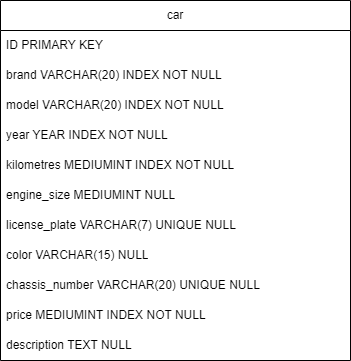

The diagram above was exported from draw.io. Its source (the exported page's mxGraphModel, read from the mxfile embedded in the PNG):
<mxGraphModel dx="1434" dy="772" grid="1" gridSize="10" guides="1" tooltips="1" connect="1" arrows="1" fold="1" page="1" pageScale="1" pageWidth="827" pageHeight="1169" math="0" shadow="0">
  <root>
    <mxCell id="0" />
    <mxCell id="1" parent="0" />
    <mxCell id="7tNw4T5a1-sPn2ShUnKL-1" value="car" style="swimlane;fontStyle=0;childLayout=stackLayout;horizontal=1;startSize=30;horizontalStack=0;resizeParent=1;resizeParentMax=0;resizeLast=0;collapsible=1;marginBottom=0;whiteSpace=wrap;html=1;" vertex="1" parent="1">
      <mxGeometry x="260" y="60" width="350" height="360" as="geometry" />
    </mxCell>
    <mxCell id="7tNw4T5a1-sPn2ShUnKL-2" value="ID PRIMARY KEY" style="text;strokeColor=none;fillColor=none;align=left;verticalAlign=middle;spacingLeft=4;spacingRight=4;overflow=hidden;points=[[0,0.5],[1,0.5]];portConstraint=eastwest;rotatable=0;whiteSpace=wrap;html=1;" vertex="1" parent="7tNw4T5a1-sPn2ShUnKL-1">
      <mxGeometry y="30" width="350" height="30" as="geometry" />
    </mxCell>
    <mxCell id="7tNw4T5a1-sPn2ShUnKL-3" value="brand VARCHAR(20) INDEX NOT NULL" style="text;strokeColor=none;fillColor=none;align=left;verticalAlign=middle;spacingLeft=4;spacingRight=4;overflow=hidden;points=[[0,0.5],[1,0.5]];portConstraint=eastwest;rotatable=0;whiteSpace=wrap;html=1;" vertex="1" parent="7tNw4T5a1-sPn2ShUnKL-1">
      <mxGeometry y="60" width="350" height="30" as="geometry" />
    </mxCell>
    <mxCell id="7tNw4T5a1-sPn2ShUnKL-4" value="model VARCHAR(20) INDEX NOT NULL" style="text;strokeColor=none;fillColor=none;align=left;verticalAlign=middle;spacingLeft=4;spacingRight=4;overflow=hidden;points=[[0,0.5],[1,0.5]];portConstraint=eastwest;rotatable=0;whiteSpace=wrap;html=1;" vertex="1" parent="7tNw4T5a1-sPn2ShUnKL-1">
      <mxGeometry y="90" width="350" height="30" as="geometry" />
    </mxCell>
    <mxCell id="7tNw4T5a1-sPn2ShUnKL-5" value="year YEAR INDEX NOT NULL" style="text;strokeColor=none;fillColor=none;align=left;verticalAlign=middle;spacingLeft=4;spacingRight=4;overflow=hidden;points=[[0,0.5],[1,0.5]];portConstraint=eastwest;rotatable=0;whiteSpace=wrap;html=1;" vertex="1" parent="7tNw4T5a1-sPn2ShUnKL-1">
      <mxGeometry y="120" width="350" height="30" as="geometry" />
    </mxCell>
    <mxCell id="7tNw4T5a1-sPn2ShUnKL-6" value="kilometres MEDIUMINT INDEX NOT NULL" style="text;strokeColor=none;fillColor=none;align=left;verticalAlign=middle;spacingLeft=4;spacingRight=4;overflow=hidden;points=[[0,0.5],[1,0.5]];portConstraint=eastwest;rotatable=0;whiteSpace=wrap;html=1;" vertex="1" parent="7tNw4T5a1-sPn2ShUnKL-1">
      <mxGeometry y="150" width="350" height="30" as="geometry" />
    </mxCell>
    <mxCell id="7tNw4T5a1-sPn2ShUnKL-7" value="engine_size MEDIUMINT NULL" style="text;strokeColor=none;fillColor=none;align=left;verticalAlign=middle;spacingLeft=4;spacingRight=4;overflow=hidden;points=[[0,0.5],[1,0.5]];portConstraint=eastwest;rotatable=0;whiteSpace=wrap;html=1;" vertex="1" parent="7tNw4T5a1-sPn2ShUnKL-1">
      <mxGeometry y="180" width="350" height="30" as="geometry" />
    </mxCell>
    <mxCell id="7tNw4T5a1-sPn2ShUnKL-8" value="license_plate VARCHAR(7) UNIQUE NULL" style="text;strokeColor=none;fillColor=none;align=left;verticalAlign=middle;spacingLeft=4;spacingRight=4;overflow=hidden;points=[[0,0.5],[1,0.5]];portConstraint=eastwest;rotatable=0;whiteSpace=wrap;html=1;" vertex="1" parent="7tNw4T5a1-sPn2ShUnKL-1">
      <mxGeometry y="210" width="350" height="30" as="geometry" />
    </mxCell>
    <mxCell id="7tNw4T5a1-sPn2ShUnKL-9" value="color VARCHAR(15) NULL" style="text;strokeColor=none;fillColor=none;align=left;verticalAlign=middle;spacingLeft=4;spacingRight=4;overflow=hidden;points=[[0,0.5],[1,0.5]];portConstraint=eastwest;rotatable=0;whiteSpace=wrap;html=1;" vertex="1" parent="7tNw4T5a1-sPn2ShUnKL-1">
      <mxGeometry y="240" width="350" height="30" as="geometry" />
    </mxCell>
    <mxCell id="7tNw4T5a1-sPn2ShUnKL-10" value="chassis_number VARCHAR(20) UNIQUE NULL" style="text;strokeColor=none;fillColor=none;align=left;verticalAlign=middle;spacingLeft=4;spacingRight=4;overflow=hidden;points=[[0,0.5],[1,0.5]];portConstraint=eastwest;rotatable=0;whiteSpace=wrap;html=1;" vertex="1" parent="7tNw4T5a1-sPn2ShUnKL-1">
      <mxGeometry y="270" width="350" height="30" as="geometry" />
    </mxCell>
    <mxCell id="7tNw4T5a1-sPn2ShUnKL-11" value="price MEDIUMINT INDEX NOT NULL" style="text;strokeColor=none;fillColor=none;align=left;verticalAlign=middle;spacingLeft=4;spacingRight=4;overflow=hidden;points=[[0,0.5],[1,0.5]];portConstraint=eastwest;rotatable=0;whiteSpace=wrap;html=1;" vertex="1" parent="7tNw4T5a1-sPn2ShUnKL-1">
      <mxGeometry y="300" width="350" height="30" as="geometry" />
    </mxCell>
    <mxCell id="7tNw4T5a1-sPn2ShUnKL-12" value="description TEXT NULL" style="text;strokeColor=none;fillColor=none;align=left;verticalAlign=middle;spacingLeft=4;spacingRight=4;overflow=hidden;points=[[0,0.5],[1,0.5]];portConstraint=eastwest;rotatable=0;whiteSpace=wrap;html=1;" vertex="1" parent="7tNw4T5a1-sPn2ShUnKL-1">
      <mxGeometry y="330" width="350" height="30" as="geometry" />
    </mxCell>
  </root>
</mxGraphModel>